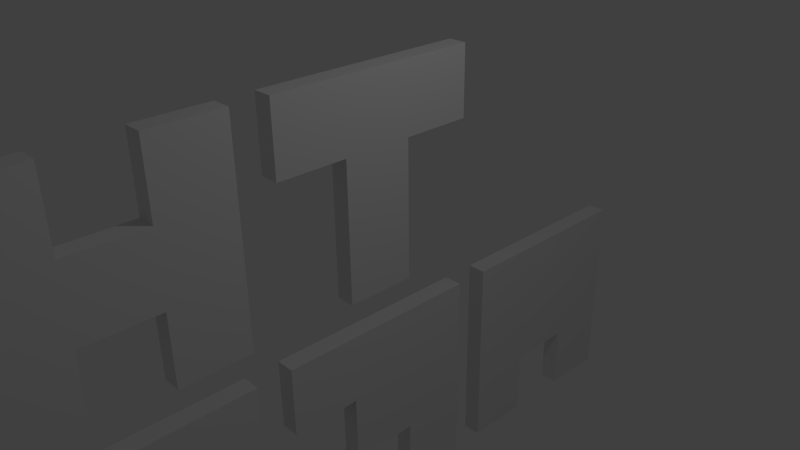 # Source: Title.blend  (saved by Blender 2.71.0; exported with 4.5.12 LTS)
import bpy
from mathutils import Matrix  # noqa: F401  (used for matrix-valued properties, if any)

bpy.ops.wm.read_factory_settings(use_empty=True)
scene = bpy.context.scene
scene.name = 'Scene'

# ---- collections
col_collection_1 = bpy.data.collections.new('Collection 1'); scene.collection.children.link(col_collection_1)

# ---- materials (node trees are filled in below, after node groups)
mat_material = bpy.data.materials.new('Material')
mat_material.alpha_threshold = 0.0
mat_material.use_transparent_shadow = False
mat_material.roughness = 0.5
mat_material.line_color = (0.0, 0.0, 0.0, 1.0)

# ---- material node trees

# ---- world
world_world = bpy.data.worlds.new('World'); scene.world = world_world
world_world.color = (0.05088, 0.05088, 0.05088)
world_world.use_sun_shadow = False
world_world.sun_shadow_jitter_overblur = 0.0
world_world.cycles.sampling_method = 'MANUAL'
world_world.cycles.sample_map_resolution = 256

# ---- cameras
cam_camera = bpy.data.cameras.new('Camera')
cam_camera.clip_end = 100.0
cam_camera.lens = 35.0
cam_camera.sensor_width = 32.0
cam_camera.sensor_height = 18.0
cam_camera.ortho_scale = 7.314
cam_camera.dof.focus_distance = 0.0
cam_camera.dof.aperture_fstop = 128.0

# ---- lights
light_lamp = bpy.data.lights.new('Lamp', 'POINT')
light_lamp.transmission_factor = 0.0
light_lamp.cutoff_distance = 30.0
light_lamp.energy = 100.0
light_lamp.shadow_buffer_clip_start = 1.001
light_lamp.shadow_soft_size = 0.1
light_lamp.shadow_maximum_resolution = 0.006
light_lamp.use_absolute_resolution = True
light_lamp.cycles.use_multiple_importance_sampling = False

# ---- meshes
me_cube = bpy.data.meshes.new('Cube')
me_cube.from_pydata([(0.1348, 0.5, -0.5), (0.1348, -0.5, -0.5), (-0.1348, -0.5, -0.5), (-0.1348, 0.5, -0.5), (0.1348, 0.5, 0.5), (0.1348, -0.5, 0.5), (-0.1348, -0.5, 0.5), (-0.1348, 0.5, 0.5), (0.1348, 0.5, 1.5), (0.1348, -0.5, 1.5), (-0.1348, -0.5, 1.5), (-0.1348, 0.5, 1.5), (0.1348, 0.5, 2.5), (0.1348, -0.5, 2.5), (-0.1348, -0.5, 2.5), (-0.1348, 0.5, 2.5), (0.1348, 1.5, 1.5), (-0.1348, 1.5, 1.5), (0.1348, 1.5, 2.5), (-0.1348, 1.5, 2.5), (0.1348, -1.5, 1.5), (-0.1348, -1.5, 1.5), (0.1348, -1.5, 2.5), (-0.1348, -1.5, 2.5), (0.1348, -3.0, 1.5), (-0.1348, -3.0, 1.5), (0.1348, -3.0, 2.5), (-0.1348, -3.0, 2.5), (0.1348, -2.0, 1.5), (-0.1348, -2.0, 1.5), (0.1348, -2.0, 2.5), (-0.1348, -2.0, 2.5), (0.1348, -3.0, 0.5), (-0.1348, -3.0, 0.5), (0.1348, -2.0, 0.5), (-0.1348, -2.0, 0.5), (0.1348, -3.0, -0.5), (-0.1348, -3.0, -0.5), (0.1348, -2.0, -0.5), (-0.1348, -2.0, -0.5), (0.1348, -4.0, 1.5), (-0.1348, -4.0, 1.5), (0.1348, -4.0, 0.5), (-0.1348, -4.0, 0.5), (0.1348, -5.0, 1.5), (-0.1348, -5.0, 1.5), (0.1348, -5.0, 0.5), (-0.1348, -5.0, 0.5), (0.1348, -4.0, 2.5), (-0.1348, -4.0, 2.5), (0.1348, -5.0, 2.5), (-0.1348, -5.0, 2.5), (0.1348, -4.0, -0.5), (-0.1348, -4.0, -0.5), (0.1348, -5.0, -0.5), (-0.1348, -5.0, -0.5), (0.1348, -6.5, 1.5), (-0.1348, -6.5, 1.5), (0.1348, -6.5, 2.5), (-0.1348, -6.5, 2.5), (0.1348, -5.5, 1.5), (-0.1348, -5.5, 1.5), (0.1348, -5.5, 2.5), (-0.1348, -5.5, 2.5), (0.1348, -6.5, 0.5), (-0.1348, -6.5, 0.5), (0.1348, -5.5, 0.5), (-0.1348, -5.5, 0.5), (0.1348, -6.5, -0.5), (-0.1348, -6.5, -0.5), (0.1348, -5.5, -0.5), (-0.1348, -5.5, -0.5), (0.1348, -7.5, 1.5), (-0.1348, -7.5, 1.5), (0.1348, -7.5, 0.5), (-0.1348, -7.5, 0.5), (0.1348, -8.5, 1.5), (-0.1348, -8.5, 1.5), (0.1348, -8.5, 2.5), (-0.1348, -8.5, 2.5), (0.1348, -8.5, 0.5), (-0.1348, -8.5, 0.5), (0.1348, -8.5, -0.5), (-0.1348, -8.5, -0.5), (0.1348, 4.0, -2.0), (-0.1348, 4.0, -2.0), (0.1348, 4.0, -1.0), (-0.1348, 4.0, -1.0), (0.1348, 5.0, -2.0), (-0.1348, 5.0, -2.0), (0.1348, 5.0, -1.0), (-0.1348, 5.0, -1.0), (0.1348, 4.0, -3.0), (-0.1348, 4.0, -3.0), (0.1348, 5.0, -3.0), (-0.1348, 5.0, -3.0), (0.1348, 4.0, -4.0), (-0.1348, 4.0, -4.0), (0.1348, 5.0, -4.0), (-0.1348, 5.0, -4.0), (0.1348, 3.0, -2.0), (-0.1348, 3.0, -2.0), (0.1348, 3.0, -3.0), (-0.1348, 3.0, -3.0), (0.1348, 2.0, -2.0), (-0.1348, 2.0, -2.0), (0.1348, 2.0, -3.0), (-0.1348, 2.0, -3.0), (0.1348, 3.0, -1.0), (-0.1348, 3.0, -1.0), (0.1348, 2.0, -1.0), (-0.1348, 2.0, -1.0), (0.1348, 3.0, -4.0), (-0.1348, 3.0, -4.0), (0.1348, 2.0, -4.0), (-0.1348, 2.0, -4.0), (0.1348, 3.0, -2.0), (-0.1348, 3.0, -2.0), (0.1348, 3.0, -1.0), (-0.1348, 3.0, -1.0), (0.1348, 0.5, -2.0), (-0.1348, 0.5, -2.0), (0.1348, 0.5, -1.0), (-0.1348, 0.5, -1.0), (0.1348, 1.5, -2.0), (-0.1348, 1.5, -2.0), (0.1348, 1.5, -1.0), (-0.1348, 1.5, -1.0), (0.1348, 0.5, -3.0), (-0.1348, 0.5, -3.0), (0.1348, 1.5, -3.0), (-0.1348, 1.5, -3.0), (0.1348, 0.5, -4.0), (-0.1348, 0.5, -4.0), (0.1348, 1.5, -4.0), (-0.1348, 1.5, -4.0), (0.1348, -0.5, -2.0), (-0.1348, -0.5, -2.0), (0.1348, -0.5, -3.0), (-0.1348, -0.5, -3.0), (0.1348, -1.5, -2.0), (-0.1348, -1.5, -2.0), (0.1348, -1.5, -3.0), (-0.1348, -1.5, -3.0), (0.1348, -0.5, -1.0), (-0.1348, -0.5, -1.0), (0.1348, -1.5, -1.0), (-0.1348, -1.5, -1.0), (0.1348, -0.5, -4.0), (-0.1348, -0.5, -4.0), (0.1348, -1.5, -4.0), (-0.1348, -1.5, -4.0), (0.1348, -0.5, -2.0), (-0.1348, -0.5, -2.0), (0.1348, -0.5, -1.0), (-0.1348, -0.5, -1.0), (0.1348, -3.0, -2.0), (-0.1348, -3.0, -2.0), (0.1348, -3.0, -1.0), (-0.1348, -3.0, -1.0), (0.1348, -2.0, -2.0), (-0.1348, -2.0, -2.0), (0.1348, -2.0, -1.0), (-0.1348, -2.0, -1.0), (0.1348, -3.0, -3.0), (-0.1348, -3.0, -3.0), (0.1348, -2.0, -3.0), (-0.1348, -2.0, -3.0), (0.1348, -3.0, -4.0), (-0.1348, -3.0, -4.0), (0.1348, -2.0, -4.0), (-0.1348, -2.0, -4.0), (0.1348, -4.0, -2.0), (-0.1348, -4.0, -2.0), (0.1348, -4.0, -3.0), (-0.1348, -4.0, -3.0), (0.1348, -5.0, -2.0), (-0.1348, -5.0, -2.0), (0.1348, -5.0, -1.0), (-0.1348, -5.0, -1.0), (0.1348, -5.0, -3.0), (-0.1348, -5.0, -3.0), (0.1348, -5.0, -4.0), (-0.1348, -5.0, -4.0), (0.1348, -6.5, -2.0), (-0.1348, -6.5, -2.0), (0.1348, -6.5, -1.0), (-0.1348, -6.5, -1.0), (0.1348, -5.5, -2.0), (-0.1348, -5.5, -2.0), (0.1348, -5.5, -1.0), (-0.1348, -5.5, -1.0), (0.1348, -6.5, -3.0), (-0.1348, -6.5, -3.0), (0.1348, -5.5, -3.0), (-0.1348, -5.5, -3.0), (0.1348, -6.5, -4.0), (-0.1348, -6.5, -4.0), (0.1348, -5.5, -4.0), (-0.1348, -5.5, -4.0), (0.1348, -7.5, -2.0), (-0.1348, -7.5, -2.0), (0.1348, -7.5, -3.0), (-0.1348, -7.5, -3.0), (0.1348, -8.5, -2.0), (-0.1348, -8.5, -2.0), (0.1348, -8.5, -3.0), (-0.1348, -8.5, -3.0), (0.1348, -7.5, -1.0), (-0.1348, -7.5, -1.0), (0.1348, -8.5, -1.0), (-0.1348, -8.5, -1.0), (0.1348, -7.5, -4.0), (-0.1348, -7.5, -4.0), (0.1348, -8.5, -4.0), (-0.1348, -8.5, -4.0), (0.1348, -10.0, -2.0), (-0.1348, -10.0, -2.0), (0.1348, -10.0, -1.0), (-0.1348, -10.0, -1.0), (0.1348, -9.0, -2.0), (-0.1348, -9.0, -2.0), (0.1348, -9.0, -1.0), (-0.1348, -9.0, -1.0), (0.1348, -10.0, -3.0), (-0.1348, -10.0, -3.0), (0.1348, -9.0, -3.0), (-0.1348, -9.0, -3.0), (0.1348, -10.0, -4.0), (-0.1348, -10.0, -4.0), (0.1348, -9.0, -4.0), (-0.1348, -9.0, -4.0), (0.1348, -11.0, -2.0), (-0.1348, -11.0, -2.0), (0.1348, -11.0, -3.0), (-0.1348, -11.0, -3.0), (0.1348, -12.0, -2.0), (-0.1348, -12.0, -2.0), (0.1348, -12.0, -3.0), (-0.1348, -12.0, -3.0), (0.1348, -11.0, -1.0), (-0.1348, -11.0, -1.0), (0.1348, -12.0, -1.0), (-0.1348, -12.0, -1.0), (0.1348, -11.0, -4.0), (-0.1348, -11.0, -4.0), (0.1348, -12.0, -4.0), (-0.1348, -12.0, -4.0), (0.1348, -11.0, -2.0), (-0.1348, -11.0, -2.0), (0.1348, -11.0, -1.0), (-0.1348, -11.0, -1.0)], [], [(0, 1, 2, 3), (7, 6, 10, 11), (0, 4, 5, 1), (1, 5, 6, 2), (2, 6, 7, 3), (4, 0, 3, 7), (11, 10, 14, 15), (6, 5, 9, 10), (4, 7, 11, 8), (5, 4, 8, 9), (12, 15, 14, 13), (9, 13, 22, 20), (12, 8, 16, 18), (9, 8, 12, 13), (16, 17, 19, 18), (11, 15, 19, 17), (15, 12, 18, 19), (8, 11, 17, 16), (21, 20, 22, 23), (14, 10, 21, 23), (13, 14, 23, 22), (10, 9, 20, 21), (25, 24, 26, 27), (26, 24, 28, 30), (28, 29, 31, 30), (25, 27, 31, 29), (27, 26, 30, 31), (25, 29, 35, 33), (33, 35, 39, 37), (28, 24, 32, 34), (29, 28, 34, 35), (32, 24, 40, 42), (36, 37, 39, 38), (34, 32, 36, 38), (35, 34, 38, 39), (32, 33, 37, 36), (42, 40, 44, 46), (25, 33, 43, 41), (33, 32, 42, 43), (24, 25, 41, 40), (44, 45, 47, 46), (41, 43, 47, 45), (47, 43, 53, 55), (41, 45, 51, 49), (48, 49, 51, 50), (44, 40, 48, 50), (45, 44, 50, 51), (40, 41, 49, 48), (53, 52, 54, 55), (42, 46, 54, 52), (46, 47, 55, 54), (43, 42, 52, 53), (56, 58, 78, 76), (58, 56, 60, 62), (60, 61, 63, 62), (57, 59, 63, 61), (59, 58, 62, 63), (57, 61, 67, 65), (65, 67, 71, 69), (60, 56, 64, 66), (61, 60, 66, 67), (64, 56, 72, 74), (68, 69, 71, 70), (66, 64, 68, 70), (67, 66, 70, 71), (68, 64, 80, 82), (57, 65, 75, 73), (65, 64, 74, 75), (56, 57, 73, 72), (73, 75, 74, 72), (77, 76, 78, 79), (59, 57, 77, 79), (58, 59, 79, 78), (57, 56, 76, 77), (80, 81, 83, 82), (65, 69, 83, 81), (69, 68, 82, 83), (64, 65, 81, 80), (84, 86, 118, 116), (86, 84, 88, 90), (88, 89, 91, 90), (85, 87, 91, 89), (87, 86, 90, 91), (85, 89, 95, 93), (93, 95, 99, 97), (88, 84, 92, 94), (89, 88, 94, 95), (92, 84, 100, 102), (96, 97, 99, 98), (94, 92, 96, 98), (95, 94, 98, 99), (92, 93, 97, 96), (102, 100, 104, 106), (85, 93, 103, 101), (93, 92, 102, 103), (84, 85, 101, 100), (104, 105, 107, 106), (101, 103, 107, 105), (107, 103, 113, 115), (101, 105, 111, 109), (108, 109, 111, 110), (104, 100, 108, 110), (105, 104, 110, 111), (100, 101, 109, 108), (113, 112, 114, 115), (102, 106, 114, 112), (106, 107, 115, 114), (103, 102, 112, 113), (120, 122, 154, 152), (87, 85, 117, 119), (86, 87, 119, 118), (85, 84, 116, 117), (122, 120, 124, 126), (124, 125, 127, 126), (121, 123, 127, 125), (123, 122, 126, 127), (121, 125, 131, 129), (129, 131, 135, 133), (124, 120, 128, 130), (125, 124, 130, 131), (128, 120, 136, 138), (132, 133, 135, 134), (130, 128, 132, 134), (131, 130, 134, 135), (128, 129, 133, 132), (153, 139, 138, 152), (121, 129, 139, 137), (129, 128, 138, 139), (120, 121, 137, 136), (142, 138, 139, 143), (156, 158, 178, 176), (143, 139, 149, 151), (137, 141, 147, 145), (144, 145, 147, 146), (140, 136, 144, 146), (141, 140, 146, 147), (136, 137, 145, 144), (149, 148, 150, 151), (138, 142, 150, 148), (142, 143, 151, 150), (139, 138, 148, 149), (123, 121, 153, 155), (122, 123, 155, 154), (121, 120, 152, 153), (158, 156, 160, 162), (160, 161, 163, 162), (157, 159, 163, 161), (159, 158, 162, 163), (157, 161, 167, 165), (165, 167, 171, 169), (160, 156, 164, 166), (161, 160, 166, 167), (164, 156, 172, 174), (168, 169, 171, 170), (166, 164, 168, 170), (167, 166, 170, 171), (168, 164, 180, 182), (157, 165, 175, 173), (165, 164, 174, 175), (156, 157, 173, 172), (173, 175, 174, 172), (177, 176, 178, 179), (159, 157, 177, 179), (158, 159, 179, 178), (157, 156, 176, 177), (180, 181, 183, 182), (165, 169, 183, 181), (169, 168, 182, 183), (164, 165, 181, 180), (185, 184, 186, 187), (186, 184, 188, 190), (188, 189, 191, 190), (185, 187, 191, 189), (187, 186, 190, 191), (185, 189, 195, 193), (193, 195, 199, 197), (188, 184, 192, 194), (189, 188, 194, 195), (192, 184, 200, 202), (196, 197, 199, 198), (194, 192, 196, 198), (195, 194, 198, 199), (192, 193, 197, 196), (202, 200, 204, 206), (185, 193, 203, 201), (193, 192, 202, 203), (184, 185, 201, 200), (204, 205, 207, 206), (201, 203, 207, 205), (207, 203, 213, 215), (201, 205, 211, 209), (208, 209, 211, 210), (204, 200, 208, 210), (205, 204, 210, 211), (200, 201, 209, 208), (213, 212, 214, 215), (202, 206, 214, 212), (206, 207, 215, 214), (203, 202, 212, 213), (216, 218, 250, 248), (218, 216, 220, 222), (220, 221, 223, 222), (217, 219, 223, 221), (219, 218, 222, 223), (217, 221, 227, 225), (225, 227, 231, 229), (220, 216, 224, 226), (221, 220, 226, 227), (224, 216, 232, 234), (228, 229, 231, 230), (226, 224, 228, 230), (227, 226, 230, 231), (224, 225, 229, 228), (234, 232, 236, 238), (217, 225, 235, 233), (225, 224, 234, 235), (216, 217, 233, 232), (236, 237, 239, 238), (233, 235, 239, 237), (239, 235, 245, 247), (233, 237, 243, 241), (240, 241, 243, 242), (236, 232, 240, 242), (237, 236, 242, 243), (232, 233, 241, 240), (245, 244, 246, 247), (234, 238, 246, 244), (238, 239, 247, 246), (235, 234, 244, 245), (219, 217, 249, 251), (218, 219, 251, 250), (217, 216, 248, 249)])
me_cube.materials.append(mat_material)
me_cube.use_remesh_preserve_volume = False
me_cube.use_remesh_preserve_attributes = False
me_cube.use_mirror_vertex_groups = False
me_cube.update()

# ---- objects
ob_cube = bpy.data.objects.new('Cube', me_cube)
ob_lamp = bpy.data.objects.new('Lamp', light_lamp)
ob_camera = bpy.data.objects.new('Camera', cam_camera)

# ---- transforms, parenting, visibility, modifiers, constraints
ob_cube.location = (0.0, 0.0, 0.0)
ob_cube.lock_rotations_4d = False
ob_cube.empty_display_type = 'ARROWS'
ob_cube.lineart.crease_threshold = 0.0
ob_lamp.location = (4.076, 1.005, 5.904)
ob_lamp.rotation_euler = (0.6503, 0.05522, 1.866)
ob_lamp.lock_rotations_4d = False
ob_lamp.empty_display_type = 'ARROWS'
ob_lamp.color = (0.0, 0.0, 0.0, 0.0)
ob_lamp.lineart.crease_threshold = 0.0
ob_camera.location = (7.481, -6.508, 5.344)
ob_camera.rotation_euler = (1.109, 0.01082, 0.8149)
ob_camera.lock_rotations_4d = False
ob_camera.empty_display_type = 'ARROWS'
ob_camera.color = (0.0, 0.0, 0.0, 0.0)
ob_camera.display_type = 'WIRE'
ob_camera.lineart.crease_threshold = 0.0

# ---- collection membership
col_collection_1.objects.link(ob_cube)
col_collection_1.objects.link(ob_lamp)
col_collection_1.objects.link(ob_camera)

# ---- scene / render settings (as saved in the file)
scene.camera = ob_camera
scene.frame_start = 1; scene.frame_end = 250; scene.frame_set(1)
scene.render.engine = 'BLENDER_EEVEE_NEXT'
scene.render.resolution_percentage = 50
scene.render.dither_intensity = 0.0
scene.cycles.use_denoising = False
scene.cycles.samples = 10
scene.cycles.sampling_pattern = 'TABULATED_SOBOL'
scene.cycles.light_sampling_threshold = 0.0
scene.cycles.use_adaptive_sampling = False
scene.cycles.use_light_tree = False
scene.cycles.blur_glossy = 0.0
scene.cycles.volume_bounces = 1
scene.cycles.pixel_filter_type = 'GAUSSIAN'
scene.cycles.sample_clamp_indirect = 0.0
scene.view_settings.view_transform = 'Standard'
bpy.context.view_layer.update()

